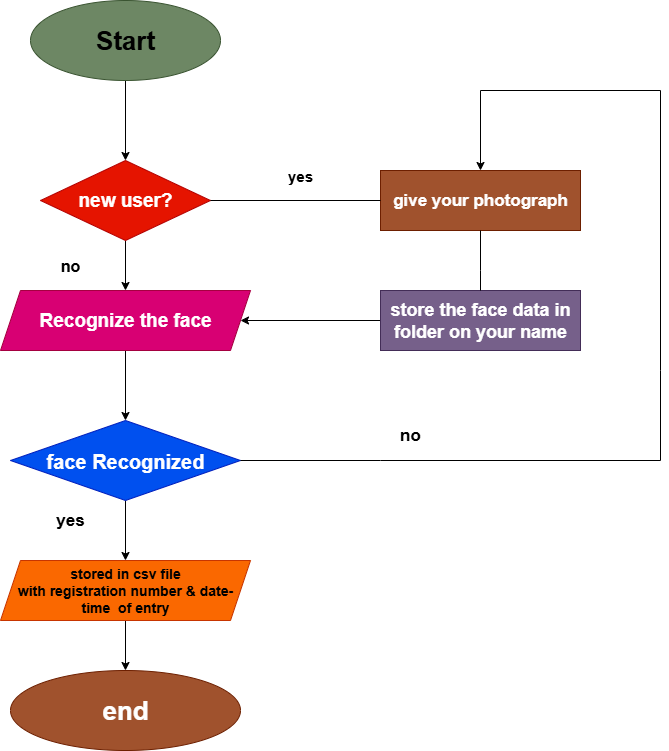

The diagram above was exported from draw.io. Its source (the exported page's mxGraphModel, read from the mxfile embedded in the PNG):
<mxGraphModel dx="1389" dy="749" grid="1" gridSize="10" guides="1" tooltips="1" connect="1" arrows="1" fold="1" page="1" pageScale="1" pageWidth="850" pageHeight="1100" math="0" shadow="0">
  <root>
    <mxCell id="0" />
    <mxCell id="1" parent="0" />
    <mxCell id="rT5vHXIt_zgV7LTVeLrX-4" value="" style="edgeStyle=orthogonalEdgeStyle;rounded=0;orthogonalLoop=1;jettySize=auto;html=1;" edge="1" parent="1" source="rT5vHXIt_zgV7LTVeLrX-1" target="rT5vHXIt_zgV7LTVeLrX-3">
      <mxGeometry relative="1" as="geometry" />
    </mxCell>
    <mxCell id="rT5vHXIt_zgV7LTVeLrX-1" value="&lt;b&gt;&lt;font style=&quot;font-size: 26px; color: light-dark(rgb(0, 0, 0), rgb(4, 4, 4));&quot;&gt;Start&lt;/font&gt;&lt;/b&gt;" style="ellipse;whiteSpace=wrap;html=1;fillColor=#6d8764;strokeColor=#3A5431;fontColor=#ffffff;" vertex="1" parent="1">
      <mxGeometry x="90" y="30" width="190" height="80" as="geometry" />
    </mxCell>
    <mxCell id="rT5vHXIt_zgV7LTVeLrX-12" value="" style="edgeStyle=orthogonalEdgeStyle;rounded=0;orthogonalLoop=1;jettySize=auto;html=1;" edge="1" parent="1" source="rT5vHXIt_zgV7LTVeLrX-3" target="rT5vHXIt_zgV7LTVeLrX-5">
      <mxGeometry relative="1" as="geometry" />
    </mxCell>
    <mxCell id="rT5vHXIt_zgV7LTVeLrX-3" value="&lt;font style=&quot;font-size: 19px;&quot;&gt;&lt;b&gt;new user?&lt;/b&gt;&lt;/font&gt;" style="rhombus;whiteSpace=wrap;html=1;fillColor=light-dark(#E51400,#FF341A);fontColor=#ffffff;strokeColor=#B20000;" vertex="1" parent="1">
      <mxGeometry x="100" y="190" width="170" height="80" as="geometry" />
    </mxCell>
    <mxCell id="rT5vHXIt_zgV7LTVeLrX-7" value="" style="edgeStyle=orthogonalEdgeStyle;rounded=0;orthogonalLoop=1;jettySize=auto;html=1;" edge="1" parent="1" source="rT5vHXIt_zgV7LTVeLrX-5" target="rT5vHXIt_zgV7LTVeLrX-6">
      <mxGeometry relative="1" as="geometry" />
    </mxCell>
    <mxCell id="rT5vHXIt_zgV7LTVeLrX-5" value="&lt;font style=&quot;font-size: 19px;&quot;&gt;&lt;b&gt;Recognize the face&lt;/b&gt;&lt;/font&gt;" style="shape=parallelogram;perimeter=parallelogramPerimeter;whiteSpace=wrap;html=1;fixedSize=1;fillColor=light-dark(#D80073,#FF0C5E);fontColor=#ffffff;strokeColor=#A50040;" vertex="1" parent="1">
      <mxGeometry x="60" y="320" width="250" height="60" as="geometry" />
    </mxCell>
    <mxCell id="rT5vHXIt_zgV7LTVeLrX-10" value="" style="edgeStyle=orthogonalEdgeStyle;rounded=0;orthogonalLoop=1;jettySize=auto;html=1;" edge="1" parent="1" source="rT5vHXIt_zgV7LTVeLrX-6" target="rT5vHXIt_zgV7LTVeLrX-8">
      <mxGeometry relative="1" as="geometry" />
    </mxCell>
    <mxCell id="rT5vHXIt_zgV7LTVeLrX-6" value="&lt;font style=&quot;font-size: 20px;&quot;&gt;&lt;b&gt;face Recognized&lt;/b&gt;&lt;/font&gt;" style="rhombus;whiteSpace=wrap;html=1;fillColor=#0050ef;fontColor=#ffffff;strokeColor=#001DBC;" vertex="1" parent="1">
      <mxGeometry x="70" y="450" width="230" height="80" as="geometry" />
    </mxCell>
    <mxCell id="rT5vHXIt_zgV7LTVeLrX-11" value="" style="edgeStyle=orthogonalEdgeStyle;rounded=0;orthogonalLoop=1;jettySize=auto;html=1;" edge="1" parent="1" source="rT5vHXIt_zgV7LTVeLrX-8" target="rT5vHXIt_zgV7LTVeLrX-9">
      <mxGeometry relative="1" as="geometry" />
    </mxCell>
    <mxCell id="rT5vHXIt_zgV7LTVeLrX-8" value="&lt;b&gt;&lt;font style=&quot;font-size: 14px; color: light-dark(rgb(0, 0, 0), rgb(10, 10, 10));&quot;&gt;stored in csv file&lt;br&gt;with registration number &amp;amp; date-time&amp;nbsp; of entry&lt;/font&gt;&lt;/b&gt;" style="shape=parallelogram;perimeter=parallelogramPerimeter;whiteSpace=wrap;html=1;fixedSize=1;fillColor=#fa6800;fontColor=#000000;strokeColor=#C73500;" vertex="1" parent="1">
      <mxGeometry x="60" y="590" width="250" height="60" as="geometry" />
    </mxCell>
    <mxCell id="rT5vHXIt_zgV7LTVeLrX-9" value="&lt;b&gt;&lt;font style=&quot;font-size: 26px;&quot;&gt;end&lt;/font&gt;&lt;/b&gt;" style="ellipse;whiteSpace=wrap;html=1;fillColor=#a0522d;fontColor=#ffffff;strokeColor=#6D1F00;" vertex="1" parent="1">
      <mxGeometry x="70" y="700" width="230" height="80" as="geometry" />
    </mxCell>
    <mxCell id="rT5vHXIt_zgV7LTVeLrX-13" value="&lt;b&gt;&lt;font style=&quot;font-size: 17px;&quot;&gt;give your photograph&lt;/font&gt;&lt;/b&gt;" style="whiteSpace=wrap;html=1;fillColor=#a0522d;fontColor=#ffffff;strokeColor=#6D1F00;" vertex="1" parent="1">
      <mxGeometry x="440" y="200" width="200" height="60" as="geometry" />
    </mxCell>
    <mxCell id="rT5vHXIt_zgV7LTVeLrX-19" style="edgeStyle=orthogonalEdgeStyle;rounded=0;orthogonalLoop=1;jettySize=auto;html=1;entryX=1;entryY=0.5;entryDx=0;entryDy=0;" edge="1" parent="1" source="rT5vHXIt_zgV7LTVeLrX-15" target="rT5vHXIt_zgV7LTVeLrX-5">
      <mxGeometry relative="1" as="geometry" />
    </mxCell>
    <mxCell id="rT5vHXIt_zgV7LTVeLrX-15" value="&lt;b&gt;&lt;font style=&quot;font-size: 18px;&quot;&gt;store the face data in folder on your name&lt;/font&gt;&lt;/b&gt;" style="whiteSpace=wrap;html=1;fillColor=#76608a;fontColor=#ffffff;strokeColor=#432D57;" vertex="1" parent="1">
      <mxGeometry x="440" y="320" width="200" height="60" as="geometry" />
    </mxCell>
    <mxCell id="rT5vHXIt_zgV7LTVeLrX-17" value="" style="endArrow=none;html=1;rounded=0;exitX=1;exitY=0.5;exitDx=0;exitDy=0;entryX=0;entryY=0.5;entryDx=0;entryDy=0;" edge="1" parent="1" source="rT5vHXIt_zgV7LTVeLrX-3" target="rT5vHXIt_zgV7LTVeLrX-13">
      <mxGeometry width="50" height="50" relative="1" as="geometry">
        <mxPoint x="210" y="60" as="sourcePoint" />
        <mxPoint x="460" y="220" as="targetPoint" />
        <Array as="points" />
      </mxGeometry>
    </mxCell>
    <mxCell id="rT5vHXIt_zgV7LTVeLrX-20" value="" style="endArrow=none;html=1;rounded=0;exitX=0.5;exitY=1;exitDx=0;exitDy=0;entryX=0.5;entryY=0;entryDx=0;entryDy=0;" edge="1" parent="1" source="rT5vHXIt_zgV7LTVeLrX-13" target="rT5vHXIt_zgV7LTVeLrX-15">
      <mxGeometry width="50" height="50" relative="1" as="geometry">
        <mxPoint x="470" y="440" as="sourcePoint" />
        <mxPoint x="520" y="390" as="targetPoint" />
        <Array as="points">
          <mxPoint x="540" y="300" />
        </Array>
      </mxGeometry>
    </mxCell>
    <mxCell id="rT5vHXIt_zgV7LTVeLrX-21" value="" style="endArrow=classic;html=1;rounded=0;exitX=1;exitY=0.5;exitDx=0;exitDy=0;entryX=0.5;entryY=0;entryDx=0;entryDy=0;" edge="1" parent="1" source="rT5vHXIt_zgV7LTVeLrX-6" target="rT5vHXIt_zgV7LTVeLrX-13">
      <mxGeometry width="50" height="50" relative="1" as="geometry">
        <mxPoint x="470" y="440" as="sourcePoint" />
        <mxPoint x="520" y="390" as="targetPoint" />
        <Array as="points">
          <mxPoint x="440" y="490" />
          <mxPoint x="720" y="490" />
          <mxPoint x="720" y="400" />
          <mxPoint x="720" y="120" />
          <mxPoint x="540" y="120" />
        </Array>
      </mxGeometry>
    </mxCell>
    <mxCell id="rT5vHXIt_zgV7LTVeLrX-24" value="&lt;b&gt;&lt;font style=&quot;font-size: 15px;&quot;&gt;yes&lt;/font&gt;&lt;/b&gt;" style="text;html=1;align=center;verticalAlign=middle;whiteSpace=wrap;rounded=0;" vertex="1" parent="1">
      <mxGeometry x="330" y="190" width="60" height="30" as="geometry" />
    </mxCell>
    <mxCell id="rT5vHXIt_zgV7LTVeLrX-25" value="&lt;b&gt;&lt;font style=&quot;font-size: 17px;&quot;&gt;no&lt;/font&gt;&lt;/b&gt;" style="text;html=1;align=center;verticalAlign=middle;whiteSpace=wrap;rounded=0;" vertex="1" parent="1">
      <mxGeometry x="440" y="450" width="60" height="30" as="geometry" />
    </mxCell>
    <mxCell id="rT5vHXIt_zgV7LTVeLrX-27" value="&lt;font style=&quot;font-size: 17px;&quot;&gt;&lt;b&gt;yes&lt;/b&gt;&lt;/font&gt;" style="text;html=1;align=center;verticalAlign=middle;whiteSpace=wrap;rounded=0;" vertex="1" parent="1">
      <mxGeometry x="100" y="535" width="60" height="30" as="geometry" />
    </mxCell>
    <mxCell id="rT5vHXIt_zgV7LTVeLrX-28" value="&lt;b&gt;&lt;font style=&quot;font-size: 16px;&quot;&gt;no&lt;/font&gt;&lt;/b&gt;" style="text;html=1;align=center;verticalAlign=middle;whiteSpace=wrap;rounded=0;" vertex="1" parent="1">
      <mxGeometry x="100" y="280" width="60" height="30" as="geometry" />
    </mxCell>
  </root>
</mxGraphModel>